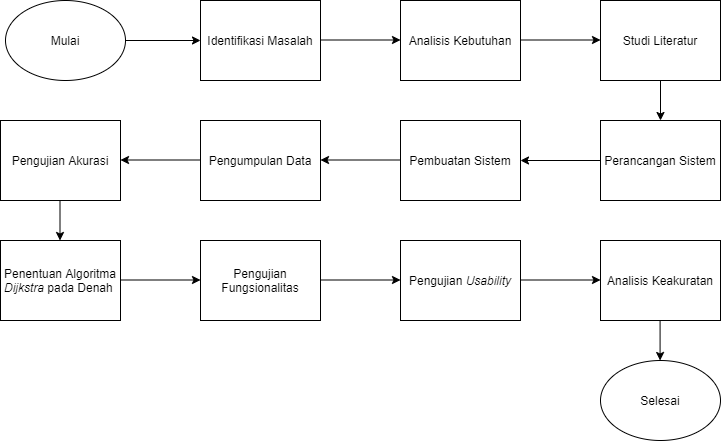

The diagram above was exported from draw.io. Its source (the exported page's mxGraphModel, read from the mxfile embedded in the PNG):
<mxGraphModel dx="1447" dy="655" grid="1" gridSize="10" guides="1" tooltips="1" connect="1" arrows="1" fold="1" page="1" pageScale="1" pageWidth="850" pageHeight="1100" math="0" shadow="0">
  <root>
    <mxCell id="0" />
    <mxCell id="1" parent="0" />
    <mxCell id="2" value="Mulai" style="ellipse;whiteSpace=wrap;html=1;fillColor=default;strokeColor=default;fontColor=default;" vertex="1" parent="1">
      <mxGeometry x="365" y="120" width="120" height="80" as="geometry" />
    </mxCell>
    <mxCell id="3" value="Identifikasi Masalah" style="rounded=0;whiteSpace=wrap;html=1;" vertex="1" parent="1">
      <mxGeometry x="560" y="120" width="120" height="80" as="geometry" />
    </mxCell>
    <mxCell id="4" value="Analisis Kebutuhan" style="rounded=0;whiteSpace=wrap;html=1;" vertex="1" parent="1">
      <mxGeometry x="760" y="120" width="120" height="80" as="geometry" />
    </mxCell>
    <mxCell id="5" value="Studi Literatur" style="rounded=0;whiteSpace=wrap;html=1;" vertex="1" parent="1">
      <mxGeometry x="960" y="120" width="120" height="80" as="geometry" />
    </mxCell>
    <mxCell id="6" value="Perancangan Sistem" style="rounded=0;whiteSpace=wrap;html=1;" vertex="1" parent="1">
      <mxGeometry x="960" y="240" width="120" height="80" as="geometry" />
    </mxCell>
    <mxCell id="7" value="Pembuatan Sistem" style="rounded=0;whiteSpace=wrap;html=1;" vertex="1" parent="1">
      <mxGeometry x="760" y="240" width="120" height="80" as="geometry" />
    </mxCell>
    <mxCell id="8" value="Pengumpulan Data" style="rounded=0;whiteSpace=wrap;html=1;" vertex="1" parent="1">
      <mxGeometry x="560" y="240" width="120" height="80" as="geometry" />
    </mxCell>
    <mxCell id="9" value="Pengujian Akurasi" style="rounded=0;whiteSpace=wrap;html=1;" vertex="1" parent="1">
      <mxGeometry x="360" y="240" width="120" height="80" as="geometry" />
    </mxCell>
    <mxCell id="10" value="Pengujian Fungsionalitas" style="rounded=0;whiteSpace=wrap;html=1;" vertex="1" parent="1">
      <mxGeometry x="560" y="360" width="120" height="80" as="geometry" />
    </mxCell>
    <mxCell id="11" value="Pengujian &lt;i&gt;Usability&lt;/i&gt;" style="rounded=0;whiteSpace=wrap;html=1;fillColor=default;strokeColor=default;fontColor=default;" vertex="1" parent="1">
      <mxGeometry x="760" y="360" width="120" height="80" as="geometry" />
    </mxCell>
    <mxCell id="12" value="Selesai" style="ellipse;whiteSpace=wrap;html=1;fillColor=default;strokeColor=default;fontColor=default;" vertex="1" parent="1">
      <mxGeometry x="960" y="480" width="120" height="80" as="geometry" />
    </mxCell>
    <mxCell id="13" value="" style="endArrow=classic;html=1;rounded=0;exitX=1;exitY=0.5;exitDx=0;exitDy=0;entryX=0;entryY=0.5;entryDx=0;entryDy=0;" edge="1" source="2" target="3" parent="1">
      <mxGeometry width="50" height="50" relative="1" as="geometry">
        <mxPoint x="710" y="300" as="sourcePoint" />
        <mxPoint x="760" y="250" as="targetPoint" />
      </mxGeometry>
    </mxCell>
    <mxCell id="14" value="" style="endArrow=classic;html=1;rounded=0;exitX=1;exitY=0.5;exitDx=0;exitDy=0;entryX=0;entryY=0.5;entryDx=0;entryDy=0;" edge="1" parent="1">
      <mxGeometry width="50" height="50" relative="1" as="geometry">
        <mxPoint x="680" y="159.5" as="sourcePoint" />
        <mxPoint x="760" y="159.5" as="targetPoint" />
      </mxGeometry>
    </mxCell>
    <mxCell id="15" value="" style="endArrow=classic;html=1;rounded=0;exitX=1;exitY=0.5;exitDx=0;exitDy=0;entryX=0;entryY=0.5;entryDx=0;entryDy=0;" edge="1" parent="1">
      <mxGeometry width="50" height="50" relative="1" as="geometry">
        <mxPoint x="880" y="159.5" as="sourcePoint" />
        <mxPoint x="960" y="159.5" as="targetPoint" />
      </mxGeometry>
    </mxCell>
    <mxCell id="16" value="" style="endArrow=classic;html=1;rounded=0;exitX=1;exitY=0.5;exitDx=0;exitDy=0;entryX=0;entryY=0.5;entryDx=0;entryDy=0;" edge="1" parent="1">
      <mxGeometry width="50" height="50" relative="1" as="geometry">
        <mxPoint x="680" y="399.5" as="sourcePoint" />
        <mxPoint x="760" y="399.5" as="targetPoint" />
      </mxGeometry>
    </mxCell>
    <mxCell id="17" value="" style="endArrow=classic;html=1;rounded=0;exitX=0;exitY=0.5;exitDx=0;exitDy=0;entryX=1;entryY=0.5;entryDx=0;entryDy=0;" edge="1" source="6" target="7" parent="1">
      <mxGeometry width="50" height="50" relative="1" as="geometry">
        <mxPoint x="880" y="280" as="sourcePoint" />
        <mxPoint x="960" y="280" as="targetPoint" />
      </mxGeometry>
    </mxCell>
    <mxCell id="18" value="" style="endArrow=classic;html=1;rounded=0;exitX=0;exitY=0.5;exitDx=0;exitDy=0;entryX=1;entryY=0.5;entryDx=0;entryDy=0;" edge="1" parent="1">
      <mxGeometry width="50" height="50" relative="1" as="geometry">
        <mxPoint x="760" y="279.4999999999999" as="sourcePoint" />
        <mxPoint x="680" y="279.4999999999999" as="targetPoint" />
      </mxGeometry>
    </mxCell>
    <mxCell id="19" value="" style="endArrow=classic;html=1;rounded=0;exitX=0;exitY=0.5;exitDx=0;exitDy=0;entryX=1;entryY=0.5;entryDx=0;entryDy=0;" edge="1" parent="1">
      <mxGeometry width="50" height="50" relative="1" as="geometry">
        <mxPoint x="560.0000000000002" y="279.4999999999999" as="sourcePoint" />
        <mxPoint x="480.0000000000002" y="279.4999999999999" as="targetPoint" />
      </mxGeometry>
    </mxCell>
    <mxCell id="20" value="" style="endArrow=classic;html=1;rounded=0;exitX=1;exitY=0.5;exitDx=0;exitDy=0;entryX=0;entryY=0.5;entryDx=0;entryDy=0;" edge="1" parent="1">
      <mxGeometry width="50" height="50" relative="1" as="geometry">
        <mxPoint x="880" y="399.5" as="sourcePoint" />
        <mxPoint x="960" y="399.5" as="targetPoint" />
      </mxGeometry>
    </mxCell>
    <mxCell id="21" value="Penentuan Algoritma &lt;i&gt;Dijkstra&lt;/i&gt; pada Denah&amp;nbsp;" style="rounded=0;whiteSpace=wrap;html=1;" vertex="1" parent="1">
      <mxGeometry x="360" y="360" width="120" height="80" as="geometry" />
    </mxCell>
    <mxCell id="22" value="" style="endArrow=classic;html=1;rounded=0;exitX=0.5;exitY=1;exitDx=0;exitDy=0;entryX=0.5;entryY=0;entryDx=0;entryDy=0;" edge="1" source="5" target="6" parent="1">
      <mxGeometry width="50" height="50" relative="1" as="geometry">
        <mxPoint x="890" y="169.5" as="sourcePoint" />
        <mxPoint x="970" y="169.5" as="targetPoint" />
      </mxGeometry>
    </mxCell>
    <mxCell id="23" value="" style="endArrow=classic;html=1;rounded=0;exitX=0.5;exitY=1;exitDx=0;exitDy=0;entryX=0.5;entryY=0;entryDx=0;entryDy=0;strokeColor=default;labelBackgroundColor=default;fontColor=default;" edge="1" parent="1">
      <mxGeometry width="50" height="50" relative="1" as="geometry">
        <mxPoint x="419.4999999999998" y="320" as="sourcePoint" />
        <mxPoint x="419.4999999999998" y="360" as="targetPoint" />
      </mxGeometry>
    </mxCell>
    <mxCell id="24" value="" style="endArrow=classic;html=1;rounded=0;exitX=1;exitY=0.5;exitDx=0;exitDy=0;entryX=0;entryY=0.5;entryDx=0;entryDy=0;" edge="1" parent="1">
      <mxGeometry width="50" height="50" relative="1" as="geometry">
        <mxPoint x="480.0000000000002" y="399.5" as="sourcePoint" />
        <mxPoint x="560.0000000000002" y="399.5" as="targetPoint" />
      </mxGeometry>
    </mxCell>
    <mxCell id="25" value="Analisis Keakuratan" style="rounded=0;whiteSpace=wrap;html=1;fillColor=default;strokeColor=default;fontColor=default;" vertex="1" parent="1">
      <mxGeometry x="960" y="360" width="120" height="80" as="geometry" />
    </mxCell>
    <mxCell id="26" value="" style="endArrow=classic;html=1;rounded=0;exitX=0.5;exitY=1;exitDx=0;exitDy=0;entryX=0.5;entryY=0;entryDx=0;entryDy=0;strokeColor=default;labelBackgroundColor=default;fontColor=default;" edge="1" parent="1">
      <mxGeometry width="50" height="50" relative="1" as="geometry">
        <mxPoint x="1019.5799999999999" y="440" as="sourcePoint" />
        <mxPoint x="1019.5799999999999" y="480" as="targetPoint" />
      </mxGeometry>
    </mxCell>
  </root>
</mxGraphModel>